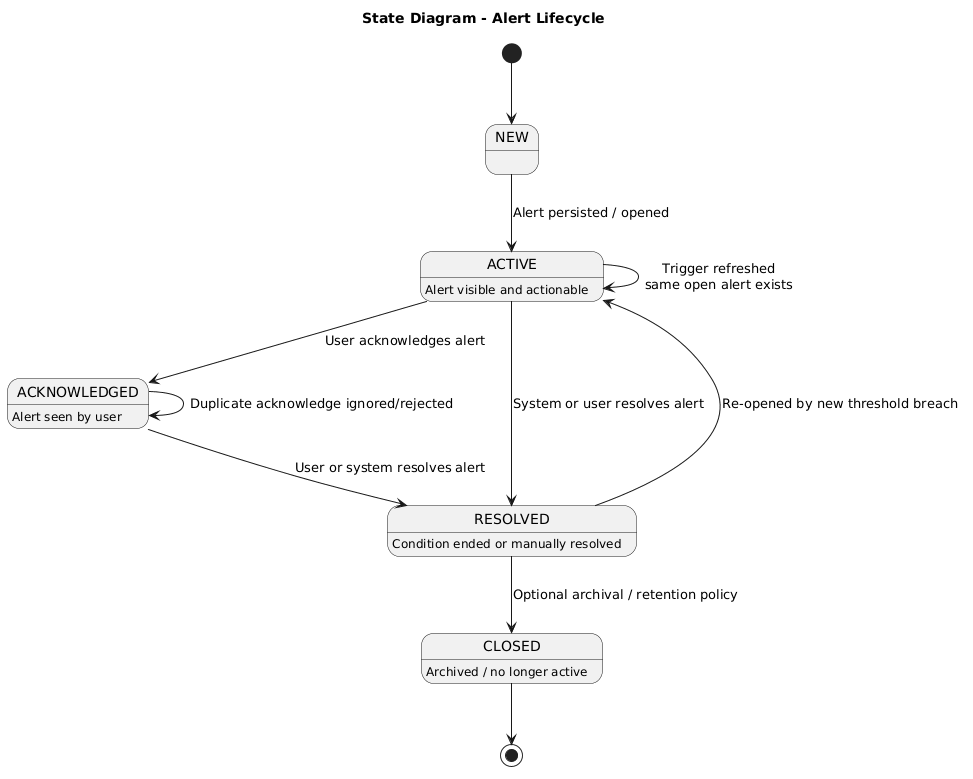

The diagram above was rendered by PlantUML. Its source (embedded in the PNG):
@startuml
title State Diagram - Alert Lifecycle

[*] --> NEW

NEW --> ACTIVE : Alert persisted / opened
ACTIVE --> ACTIVE : Trigger refreshed\nsame open alert exists
ACTIVE --> ACKNOWLEDGED : User acknowledges alert
ACTIVE --> RESOLVED : System or user resolves alert
ACKNOWLEDGED --> ACKNOWLEDGED : Duplicate acknowledge ignored/rejected
ACKNOWLEDGED --> RESOLVED : User or system resolves alert
RESOLVED --> CLOSED : Optional archival / retention policy
RESOLVED --> ACTIVE : Re-opened by new threshold breach
CLOSED --> [*]

state ACTIVE {
  ACTIVE : Alert visible and actionable
}
state ACKNOWLEDGED {
  ACKNOWLEDGED : Alert seen by user
}
state RESOLVED {
  RESOLVED : Condition ended or manually resolved
}
state CLOSED {
  CLOSED : Archived / no longer active
}
@enduml